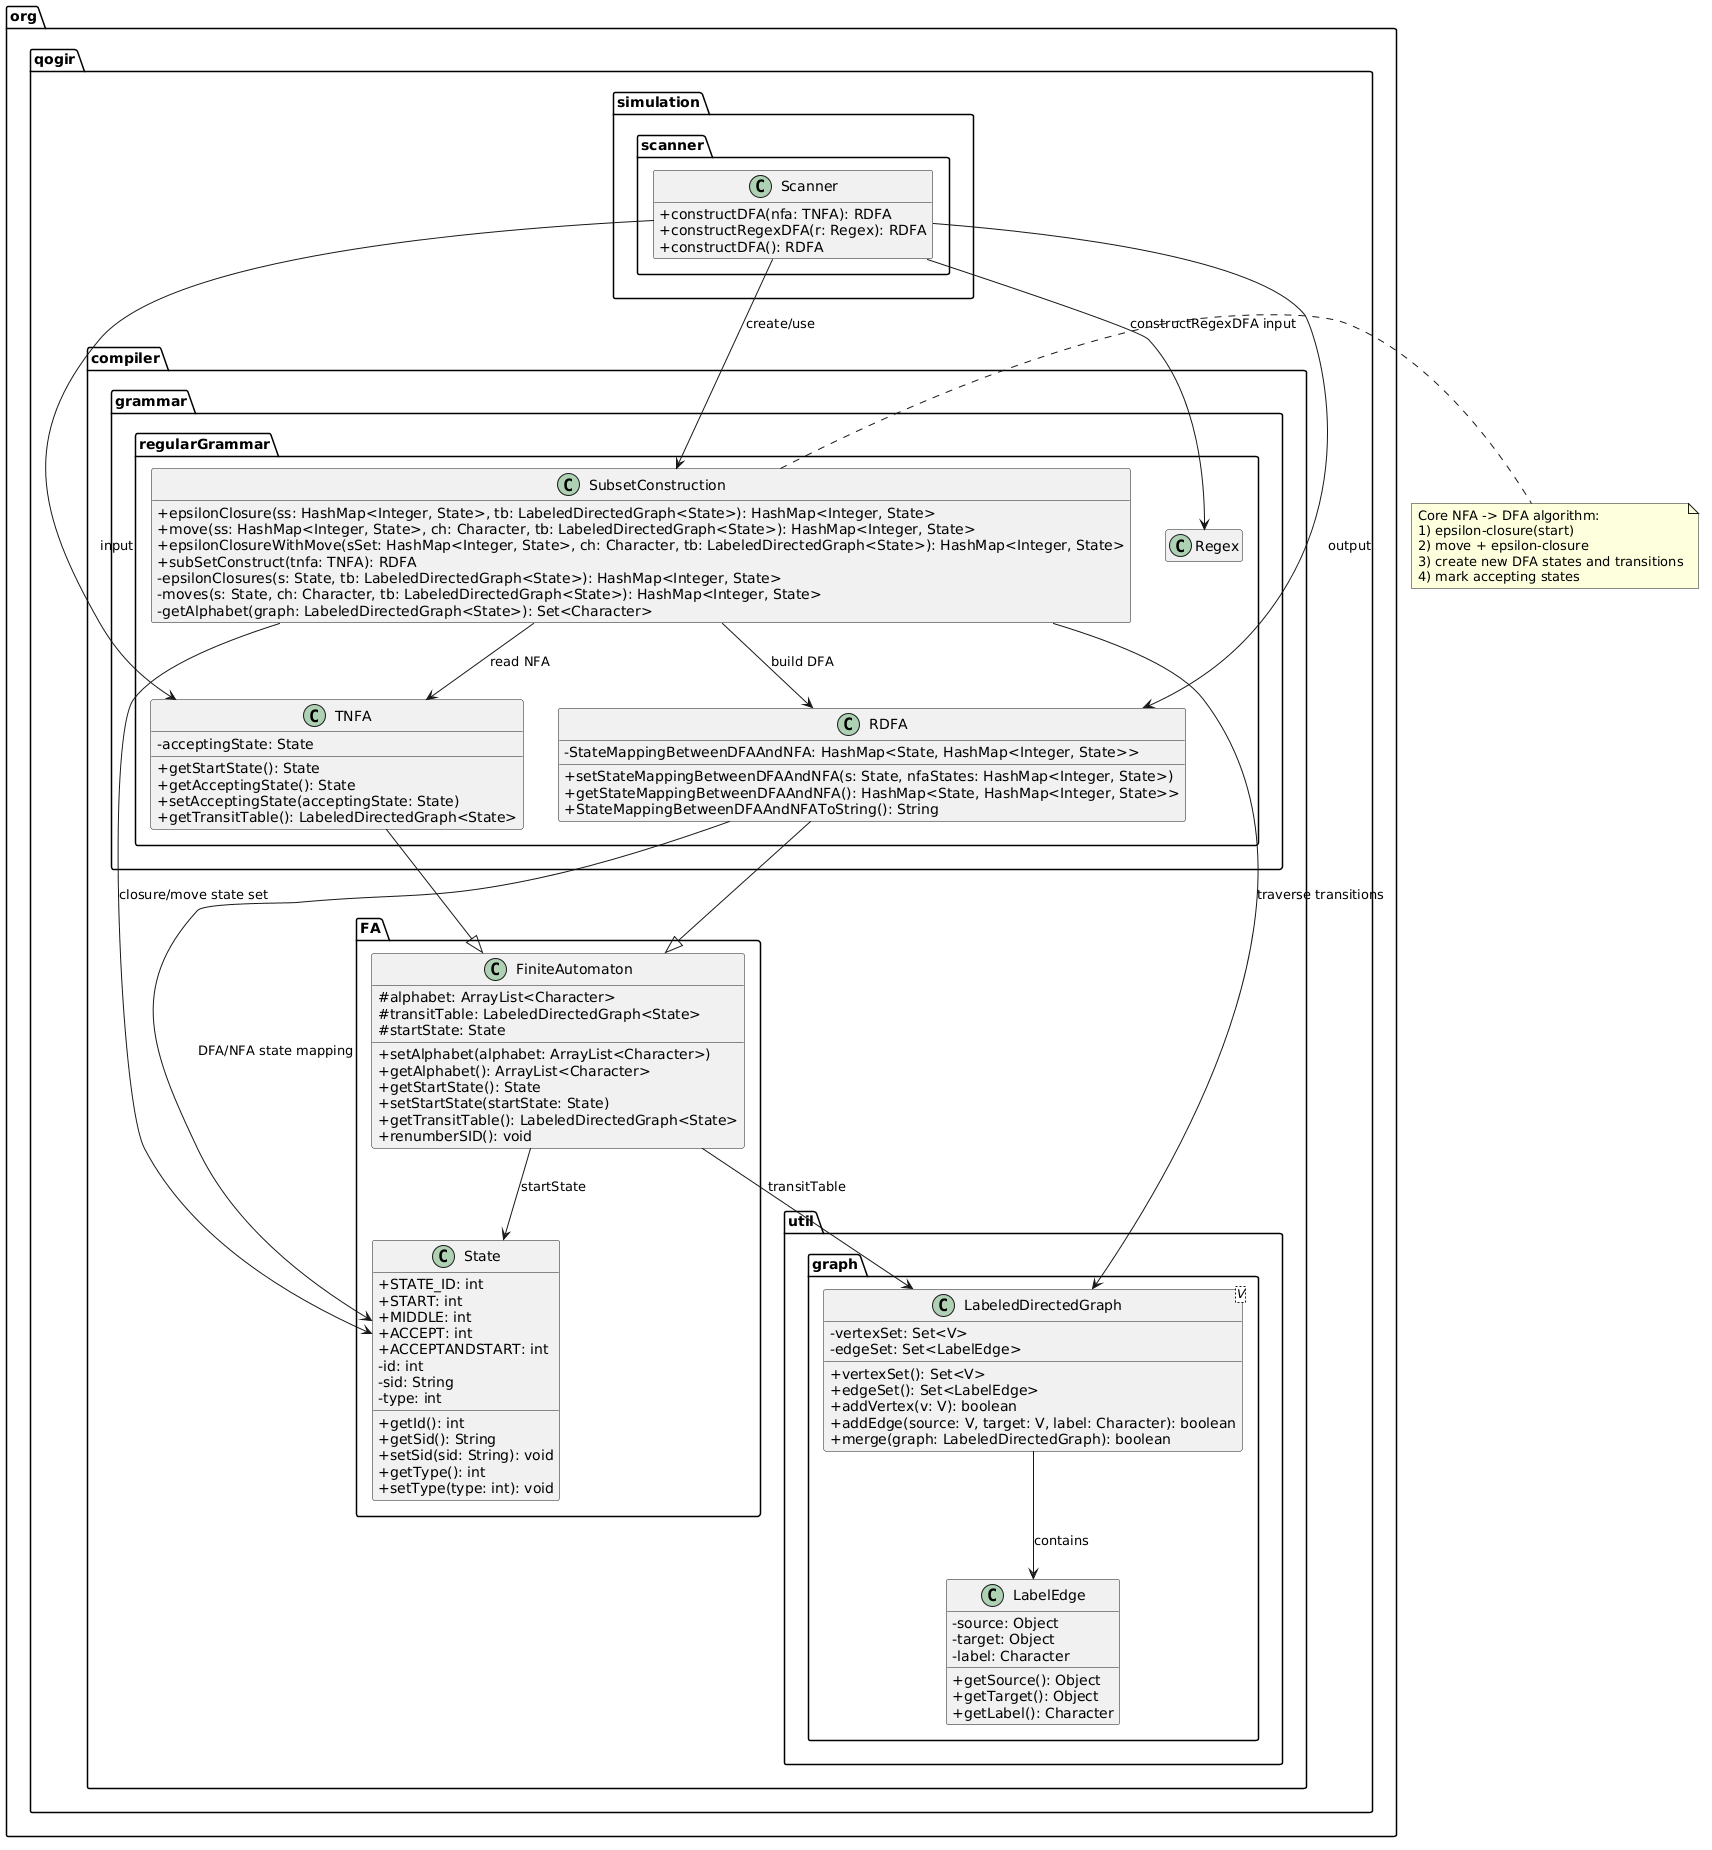

The diagram above was rendered by PlantUML. Its source (embedded in the PNG):
@startuml
skinparam classAttributeIconSize 0
skinparam shadowing false
hide empty members

package "org.qogir.simulation.scanner" {
  class Scanner {
    +constructDFA(nfa: TNFA): RDFA
    +constructRegexDFA(r: Regex): RDFA
    +constructDFA(): RDFA
  }
}

package "org.qogir.compiler.grammar.regularGrammar" {
  class SubsetConstruction {
    +epsilonClosure(ss: HashMap<Integer, State>, tb: LabeledDirectedGraph<State>): HashMap<Integer, State>
    +move(ss: HashMap<Integer, State>, ch: Character, tb: LabeledDirectedGraph<State>): HashMap<Integer, State>
    +epsilonClosureWithMove(sSet: HashMap<Integer, State>, ch: Character, tb: LabeledDirectedGraph<State>): HashMap<Integer, State>
    +subSetConstruct(tnfa: TNFA): RDFA
    -epsilonClosures(s: State, tb: LabeledDirectedGraph<State>): HashMap<Integer, State>
    -moves(s: State, ch: Character, tb: LabeledDirectedGraph<State>): HashMap<Integer, State>
    -getAlphabet(graph: LabeledDirectedGraph<State>): Set<Character>
  }

  class TNFA {
    -acceptingState: State
    +getStartState(): State
    +getAcceptingState(): State
    +setAcceptingState(acceptingState: State)
    +getTransitTable(): LabeledDirectedGraph<State>
  }

  class RDFA {
    -StateMappingBetweenDFAAndNFA: HashMap<State, HashMap<Integer, State>>
    +setStateMappingBetweenDFAAndNFA(s: State, nfaStates: HashMap<Integer, State>)
    +getStateMappingBetweenDFAAndNFA(): HashMap<State, HashMap<Integer, State>>
    +StateMappingBetweenDFAAndNFAToString(): String
  }

  class Regex
}

package "org.qogir.compiler.FA" {
  class FiniteAutomaton {
    #alphabet: ArrayList<Character>
    #transitTable: LabeledDirectedGraph<State>
    #startState: State
    +setAlphabet(alphabet: ArrayList<Character>)
    +getAlphabet(): ArrayList<Character>
    +getStartState(): State
    +setStartState(startState: State)
    +getTransitTable(): LabeledDirectedGraph<State>
    +renumberSID(): void
  }

  class State {
    +STATE_ID: int
    +START: int
    +MIDDLE: int
    +ACCEPT: int
    +ACCEPTANDSTART: int
    -id: int
    -sid: String
    -type: int
    +getId(): int
    +getSid(): String
    +setSid(sid: String): void
    +getType(): int
    +setType(type: int): void
  }
}

package "org.qogir.compiler.util.graph" {
  class LabeledDirectedGraph<V> {
    -vertexSet: Set<V>
    -edgeSet: Set<LabelEdge>
    +vertexSet(): Set<V>
    +edgeSet(): Set<LabelEdge>
    +addVertex(v: V): boolean
    +addEdge(source: V, target: V, label: Character): boolean
    +merge(graph: LabeledDirectedGraph): boolean
  }

  class LabelEdge {
    -source: Object
    -target: Object
    -label: Character
    +getSource(): Object
    +getTarget(): Object
    +getLabel(): Character
  }
}

Scanner --> SubsetConstruction : create/use
Scanner --> TNFA : input
Scanner --> RDFA : output

SubsetConstruction --> TNFA : read NFA
SubsetConstruction --> RDFA : build DFA
SubsetConstruction --> State : closure/move state set
SubsetConstruction --> LabeledDirectedGraph : traverse transitions

TNFA --|> FiniteAutomaton
RDFA --|> FiniteAutomaton
FiniteAutomaton --> State : startState
FiniteAutomaton --> LabeledDirectedGraph : transitTable
LabeledDirectedGraph --> LabelEdge : contains

RDFA --> State : DFA/NFA state mapping
Scanner --> Regex : constructRegexDFA input

note right of SubsetConstruction
  Core NFA -> DFA algorithm:
  1) epsilon-closure(start)
  2) move + epsilon-closure
  3) create new DFA states and transitions
  4) mark accepting states
end note
@enduml